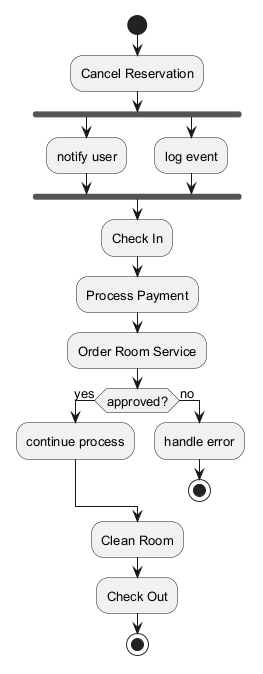

The diagram above was rendered by PlantUML. Its source (embedded in the PNG):
@startuml
skinparam monochrome true
skinparam defaultFontSize 13
start
:Cancel Reservation;
fork
:notify user;
fork again
:log event;
end fork
:Check In;
:Process Payment;
:Order Room Service;
if (approved?) then (yes)
:continue process;
else (no)
:handle error;
stop
endif
:Clean Room;
:Check Out;
stop
@enduml